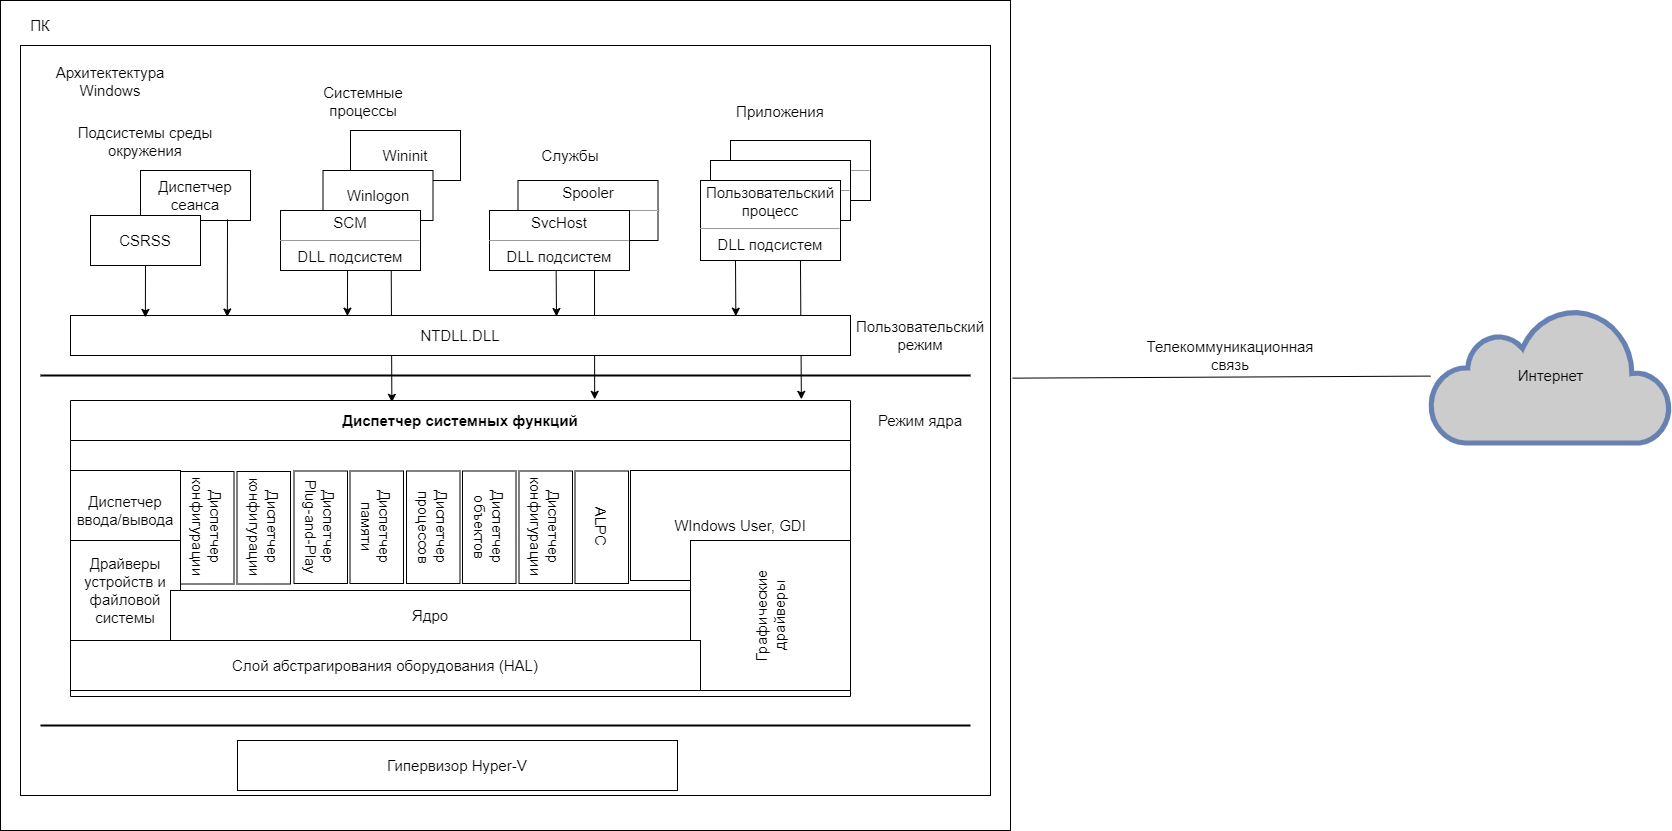

The diagram above was exported from draw.io. Its source (the exported page's mxGraphModel, read from the mxfile embedded in the PNG):
<mxGraphModel dx="993" dy="551" grid="1" gridSize="10" guides="1" tooltips="1" connect="1" arrows="1" fold="1" page="1" pageScale="1" pageWidth="827" pageHeight="1169" background="#ffffff" math="0" shadow="0">
  <root>
    <mxCell id="0" />
    <mxCell id="1" parent="0" />
    <mxCell id="su0eIdKDZi8clCrGWuha-1" value="" style="rounded=0;whiteSpace=wrap;html=1;" vertex="1" parent="1">
      <mxGeometry x="150" y="270" width="1010" height="830" as="geometry" />
    </mxCell>
    <mxCell id="su0eIdKDZi8clCrGWuha-3" value="&lt;font style=&quot;font-size: 15px;&quot;&gt;ПК&lt;/font&gt;" style="text;html=1;strokeColor=none;fillColor=none;align=center;verticalAlign=middle;whiteSpace=wrap;rounded=0;" vertex="1" parent="1">
      <mxGeometry x="160" y="280" width="60" height="30" as="geometry" />
    </mxCell>
    <mxCell id="su0eIdKDZi8clCrGWuha-4" value="" style="rounded=0;whiteSpace=wrap;html=1;" vertex="1" parent="1">
      <mxGeometry x="170" y="315" width="970" height="750" as="geometry" />
    </mxCell>
    <mxCell id="su0eIdKDZi8clCrGWuha-53" value="" style="endArrow=classic;html=1;rounded=0;exitX=0.714;exitY=1;exitDx=0;exitDy=0;exitPerimeter=0;entryX=0.937;entryY=-0.004;entryDx=0;entryDy=0;entryPerimeter=0;" edge="1" parent="1" source="su0eIdKDZi8clCrGWuha-35" target="su0eIdKDZi8clCrGWuha-13">
      <mxGeometry width="50" height="50" relative="1" as="geometry">
        <mxPoint x="940" y="580" as="sourcePoint" />
        <mxPoint x="990" y="530" as="targetPoint" />
      </mxGeometry>
    </mxCell>
    <mxCell id="su0eIdKDZi8clCrGWuha-51" value="" style="endArrow=classic;html=1;rounded=0;exitX=0.75;exitY=1;exitDx=0;exitDy=0;entryX=0.672;entryY=-0.004;entryDx=0;entryDy=0;entryPerimeter=0;" edge="1" parent="1" source="su0eIdKDZi8clCrGWuha-32" target="su0eIdKDZi8clCrGWuha-13">
      <mxGeometry width="50" height="50" relative="1" as="geometry">
        <mxPoint x="730" y="610" as="sourcePoint" />
        <mxPoint x="780" y="560" as="targetPoint" />
      </mxGeometry>
    </mxCell>
    <mxCell id="su0eIdKDZi8clCrGWuha-49" value="" style="endArrow=classic;html=1;rounded=0;exitX=0.791;exitY=1.006;exitDx=0;exitDy=0;exitPerimeter=0;entryX=0.412;entryY=0.006;entryDx=0;entryDy=0;entryPerimeter=0;" edge="1" parent="1" source="su0eIdKDZi8clCrGWuha-29" target="su0eIdKDZi8clCrGWuha-13">
      <mxGeometry width="50" height="50" relative="1" as="geometry">
        <mxPoint x="530" y="600" as="sourcePoint" />
        <mxPoint x="580" y="550" as="targetPoint" />
      </mxGeometry>
    </mxCell>
    <mxCell id="su0eIdKDZi8clCrGWuha-6" value="&lt;font style=&quot;font-size: 15px;&quot;&gt;NTDLL.DLL&lt;/font&gt;" style="html=1;whiteSpace=wrap;" vertex="1" parent="1">
      <mxGeometry x="220" y="585" width="780" height="40" as="geometry" />
    </mxCell>
    <mxCell id="su0eIdKDZi8clCrGWuha-7" value="&lt;font style=&quot;font-size: 15px;&quot;&gt;Диспетчер сеанса&lt;/font&gt;" style="html=1;whiteSpace=wrap;" vertex="1" parent="1">
      <mxGeometry x="290" y="440" width="110" height="50" as="geometry" />
    </mxCell>
    <mxCell id="su0eIdKDZi8clCrGWuha-8" value="&lt;font style=&quot;font-size: 15px;&quot;&gt;CSRSS&lt;/font&gt;" style="html=1;whiteSpace=wrap;" vertex="1" parent="1">
      <mxGeometry x="240" y="485" width="110" height="50" as="geometry" />
    </mxCell>
    <mxCell id="su0eIdKDZi8clCrGWuha-12" value="" style="line;strokeWidth=2;html=1;" vertex="1" parent="1">
      <mxGeometry x="190" y="640" width="930" height="10" as="geometry" />
    </mxCell>
    <mxCell id="su0eIdKDZi8clCrGWuha-13" value="&lt;font style=&quot;font-size: 15px;&quot;&gt;Диспетчер системных функций&lt;/font&gt;" style="swimlane;whiteSpace=wrap;html=1;startSize=40;" vertex="1" parent="1">
      <mxGeometry x="220" y="670" width="780" height="296" as="geometry">
        <mxRectangle x="370" y="700" width="140" height="30" as="alternateBounds" />
      </mxGeometry>
    </mxCell>
    <mxCell id="su0eIdKDZi8clCrGWuha-16" value="&lt;font style=&quot;font-size: 15px;&quot;&gt;Диспетчер ввода/вывода&lt;/font&gt;" style="html=1;whiteSpace=wrap;" vertex="1" parent="su0eIdKDZi8clCrGWuha-13">
      <mxGeometry y="70" width="110" height="80" as="geometry" />
    </mxCell>
    <mxCell id="su0eIdKDZi8clCrGWuha-17" value="&lt;font style=&quot;font-size: 15px;&quot;&gt;Драйверы устройств и файловой системы&lt;/font&gt;" style="html=1;whiteSpace=wrap;" vertex="1" parent="su0eIdKDZi8clCrGWuha-13">
      <mxGeometry y="140" width="110" height="100" as="geometry" />
    </mxCell>
    <mxCell id="su0eIdKDZi8clCrGWuha-18" value="&lt;font style=&quot;font-size: 15px;&quot;&gt;Ядро&lt;/font&gt;" style="html=1;whiteSpace=wrap;" vertex="1" parent="su0eIdKDZi8clCrGWuha-13">
      <mxGeometry x="100" y="190" width="520" height="50" as="geometry" />
    </mxCell>
    <mxCell id="su0eIdKDZi8clCrGWuha-19" value="&lt;font style=&quot;font-size: 15px;&quot;&gt;Диспетчер конфигурации&lt;/font&gt;" style="html=1;whiteSpace=wrap;rotation=90;" vertex="1" parent="su0eIdKDZi8clCrGWuha-13">
      <mxGeometry x="80.5" y="100.5" width="112.5" height="53.5" as="geometry" />
    </mxCell>
    <mxCell id="su0eIdKDZi8clCrGWuha-20" value="&lt;font style=&quot;font-size: 15px;&quot;&gt;Диспетчер конфигурации&lt;/font&gt;" style="html=1;whiteSpace=wrap;rotation=90;" vertex="1" parent="su0eIdKDZi8clCrGWuha-13">
      <mxGeometry x="137" y="100.5" width="112.5" height="53.5" as="geometry" />
    </mxCell>
    <mxCell id="su0eIdKDZi8clCrGWuha-41" value="&lt;font style=&quot;font-size: 15px;&quot;&gt;WIndows User, GDI&lt;/font&gt;" style="html=1;whiteSpace=wrap;" vertex="1" parent="su0eIdKDZi8clCrGWuha-13">
      <mxGeometry x="560" y="70" width="220" height="110" as="geometry" />
    </mxCell>
    <mxCell id="su0eIdKDZi8clCrGWuha-42" value="&lt;font style=&quot;font-size: 15px;&quot;&gt;Графические драйверы&lt;/font&gt;" style="html=1;whiteSpace=wrap;rotation=-90;" vertex="1" parent="su0eIdKDZi8clCrGWuha-13">
      <mxGeometry x="625" y="135" width="150" height="160" as="geometry" />
    </mxCell>
    <mxCell id="su0eIdKDZi8clCrGWuha-43" value="&lt;font style=&quot;font-size: 15px;&quot;&gt;Слой абстрагирования оборудования (HAL)&lt;/font&gt;" style="html=1;whiteSpace=wrap;" vertex="1" parent="su0eIdKDZi8clCrGWuha-13">
      <mxGeometry y="240" width="630" height="50" as="geometry" />
    </mxCell>
    <mxCell id="su0eIdKDZi8clCrGWuha-14" value="&lt;font style=&quot;font-size: 15px;&quot;&gt;Пользовательский режим&lt;/font&gt;" style="text;html=1;strokeColor=none;fillColor=none;align=center;verticalAlign=middle;whiteSpace=wrap;rounded=0;" vertex="1" parent="1">
      <mxGeometry x="1010" y="585" width="120" height="40" as="geometry" />
    </mxCell>
    <mxCell id="su0eIdKDZi8clCrGWuha-15" value="&lt;font style=&quot;font-size: 15px;&quot;&gt;Режим ядра&lt;/font&gt;" style="text;html=1;strokeColor=none;fillColor=none;align=center;verticalAlign=middle;whiteSpace=wrap;rounded=0;" vertex="1" parent="1">
      <mxGeometry x="1020" y="670" width="100" height="40" as="geometry" />
    </mxCell>
    <mxCell id="su0eIdKDZi8clCrGWuha-21" value="&lt;font style=&quot;font-size: 15px;&quot;&gt;Диспетчер Plug-and-Play&lt;br&gt;&lt;/font&gt;" style="html=1;whiteSpace=wrap;rotation=90;" vertex="1" parent="1">
      <mxGeometry x="414" y="770" width="112.5" height="53.5" as="geometry" />
    </mxCell>
    <mxCell id="su0eIdKDZi8clCrGWuha-22" value="&lt;font style=&quot;font-size: 15px;&quot;&gt;Диспетчер памяти&lt;/font&gt;" style="html=1;whiteSpace=wrap;rotation=90;" vertex="1" parent="1">
      <mxGeometry x="470" y="770" width="112.5" height="53.5" as="geometry" />
    </mxCell>
    <mxCell id="su0eIdKDZi8clCrGWuha-23" value="&lt;font style=&quot;font-size: 15px;&quot;&gt;Диспетчер процессов&lt;br&gt;&lt;/font&gt;" style="html=1;whiteSpace=wrap;rotation=90;" vertex="1" parent="1">
      <mxGeometry x="526.5" y="770" width="112.5" height="53.5" as="geometry" />
    </mxCell>
    <mxCell id="su0eIdKDZi8clCrGWuha-24" value="&lt;font style=&quot;font-size: 15px;&quot;&gt;Диспетчер объектов&lt;/font&gt;" style="html=1;whiteSpace=wrap;rotation=90;" vertex="1" parent="1">
      <mxGeometry x="582.5" y="770" width="112.5" height="53.5" as="geometry" />
    </mxCell>
    <mxCell id="su0eIdKDZi8clCrGWuha-25" value="&lt;font style=&quot;font-size: 15px;&quot;&gt;Диспетчер конфигурации&lt;/font&gt;" style="html=1;whiteSpace=wrap;rotation=90;" vertex="1" parent="1">
      <mxGeometry x="639" y="770" width="112.5" height="53.5" as="geometry" />
    </mxCell>
    <mxCell id="su0eIdKDZi8clCrGWuha-26" value="&lt;font style=&quot;font-size: 15px;&quot;&gt;ALPC&lt;/font&gt;" style="html=1;whiteSpace=wrap;rotation=90;" vertex="1" parent="1">
      <mxGeometry x="695" y="770" width="112.5" height="53.5" as="geometry" />
    </mxCell>
    <mxCell id="su0eIdKDZi8clCrGWuha-27" value="&lt;font style=&quot;font-size: 15px;&quot;&gt;Wininit&lt;/font&gt;" style="html=1;whiteSpace=wrap;" vertex="1" parent="1">
      <mxGeometry x="500" y="400" width="110" height="50" as="geometry" />
    </mxCell>
    <mxCell id="su0eIdKDZi8clCrGWuha-28" value="&lt;font style=&quot;font-size: 15px;&quot;&gt;Winlogon&lt;/font&gt;" style="html=1;whiteSpace=wrap;" vertex="1" parent="1">
      <mxGeometry x="472.5" y="440" width="110" height="50" as="geometry" />
    </mxCell>
    <mxCell id="su0eIdKDZi8clCrGWuha-29" value="&lt;p style=&quot;text-align: center; margin: 4px 0px 0px; font-size: 15px;&quot;&gt;&lt;font style=&quot;font-size: 15px;&quot;&gt;SCM&lt;/font&gt;&lt;/p&gt;&lt;hr style=&quot;font-size: 15px;&quot; size=&quot;1&quot;&gt;&lt;div style=&quot;text-align: center; height: 2px; font-size: 15px;&quot;&gt;&lt;font style=&quot;font-size: 15px;&quot;&gt;DLL подсистем&lt;/font&gt;&lt;/div&gt;" style="verticalAlign=top;align=left;overflow=fill;fontSize=12;fontFamily=Helvetica;html=1;whiteSpace=wrap;" vertex="1" parent="1">
      <mxGeometry x="430" y="480" width="140" height="60" as="geometry" />
    </mxCell>
    <mxCell id="su0eIdKDZi8clCrGWuha-31" value="&lt;p style=&quot;text-align: center; margin: 4px 0px 0px; font-size: 15px;&quot;&gt;Spooler&lt;/p&gt;&lt;hr style=&quot;font-size: 15px;&quot; size=&quot;1&quot;&gt;&lt;div style=&quot;text-align: center; height: 2px; font-size: 15px;&quot;&gt;&lt;br&gt;&lt;/div&gt;" style="verticalAlign=top;align=left;overflow=fill;fontSize=12;fontFamily=Helvetica;html=1;whiteSpace=wrap;" vertex="1" parent="1">
      <mxGeometry x="667.5" y="450" width="140" height="60" as="geometry" />
    </mxCell>
    <mxCell id="su0eIdKDZi8clCrGWuha-32" value="&lt;p style=&quot;text-align: center; margin: 4px 0px 0px; font-size: 15px;&quot;&gt;&lt;font style=&quot;font-size: 15px;&quot;&gt;SvcHost&lt;/font&gt;&lt;/p&gt;&lt;hr style=&quot;font-size: 15px;&quot; size=&quot;1&quot;&gt;&lt;div style=&quot;text-align: center; height: 2px; font-size: 15px;&quot;&gt;&lt;font style=&quot;font-size: 15px;&quot;&gt;DLL подсистем&lt;/font&gt;&lt;/div&gt;" style="verticalAlign=top;align=left;overflow=fill;fontSize=12;fontFamily=Helvetica;html=1;whiteSpace=wrap;" vertex="1" parent="1">
      <mxGeometry x="639" y="480" width="140" height="60" as="geometry" />
    </mxCell>
    <mxCell id="su0eIdKDZi8clCrGWuha-33" value="&lt;p style=&quot;text-align: center; margin: 4px 0px 0px; font-size: 15px;&quot;&gt;&lt;br&gt;&lt;/p&gt;&lt;hr style=&quot;font-size: 15px;&quot; size=&quot;1&quot;&gt;&lt;div style=&quot;text-align: center; height: 2px; font-size: 15px;&quot;&gt;&lt;br&gt;&lt;/div&gt;" style="verticalAlign=top;align=left;overflow=fill;fontSize=12;fontFamily=Helvetica;html=1;whiteSpace=wrap;" vertex="1" parent="1">
      <mxGeometry x="880" y="410" width="140" height="60" as="geometry" />
    </mxCell>
    <mxCell id="su0eIdKDZi8clCrGWuha-34" value="&lt;p style=&quot;text-align: center; margin: 4px 0px 0px; font-size: 15px;&quot;&gt;&lt;br&gt;&lt;/p&gt;&lt;hr style=&quot;font-size: 15px;&quot; size=&quot;1&quot;&gt;&lt;div style=&quot;text-align: center; height: 2px; font-size: 15px;&quot;&gt;&lt;br&gt;&lt;/div&gt;" style="verticalAlign=top;align=left;overflow=fill;fontSize=12;fontFamily=Helvetica;html=1;whiteSpace=wrap;" vertex="1" parent="1">
      <mxGeometry x="860" y="430" width="140" height="60" as="geometry" />
    </mxCell>
    <mxCell id="su0eIdKDZi8clCrGWuha-35" value="&lt;p style=&quot;text-align: center; margin: 4px 0px 0px; font-size: 15px;&quot;&gt;Пользовательский процесс&lt;/p&gt;&lt;hr style=&quot;font-size: 15px;&quot; size=&quot;1&quot;&gt;&lt;div style=&quot;text-align: center; height: 2px; font-size: 15px;&quot;&gt;&lt;font style=&quot;font-size: 15px;&quot;&gt;DLL подсистем&lt;/font&gt;&lt;/div&gt;" style="verticalAlign=top;align=left;overflow=fill;fontSize=12;fontFamily=Helvetica;html=1;whiteSpace=wrap;" vertex="1" parent="1">
      <mxGeometry x="850" y="450" width="140" height="80" as="geometry" />
    </mxCell>
    <mxCell id="su0eIdKDZi8clCrGWuha-36" value="&lt;font style=&quot;font-size: 15px;&quot;&gt;Подсистемы среды окружения&lt;/font&gt;" style="text;html=1;strokeColor=none;fillColor=none;align=center;verticalAlign=middle;whiteSpace=wrap;rounded=0;" vertex="1" parent="1">
      <mxGeometry x="225" y="381" width="140" height="59" as="geometry" />
    </mxCell>
    <mxCell id="su0eIdKDZi8clCrGWuha-37" value="&lt;span style=&quot;font-size: 15px;&quot;&gt;Системные процессы&lt;/span&gt;" style="text;html=1;strokeColor=none;fillColor=none;align=center;verticalAlign=middle;whiteSpace=wrap;rounded=0;" vertex="1" parent="1">
      <mxGeometry x="442.5" y="341" width="140" height="59" as="geometry" />
    </mxCell>
    <mxCell id="su0eIdKDZi8clCrGWuha-38" value="&lt;span style=&quot;font-size: 15px;&quot;&gt;Службы&lt;/span&gt;" style="text;html=1;strokeColor=none;fillColor=none;align=center;verticalAlign=middle;whiteSpace=wrap;rounded=0;" vertex="1" parent="1">
      <mxGeometry x="650" y="395.5" width="140" height="59" as="geometry" />
    </mxCell>
    <mxCell id="su0eIdKDZi8clCrGWuha-40" value="&lt;span style=&quot;font-size: 15px;&quot;&gt;Приложения&lt;/span&gt;" style="text;html=1;strokeColor=none;fillColor=none;align=center;verticalAlign=middle;whiteSpace=wrap;rounded=0;" vertex="1" parent="1">
      <mxGeometry x="860" y="351" width="140" height="59" as="geometry" />
    </mxCell>
    <mxCell id="su0eIdKDZi8clCrGWuha-44" value="" style="line;strokeWidth=2;html=1;" vertex="1" parent="1">
      <mxGeometry x="190" y="990" width="930" height="10" as="geometry" />
    </mxCell>
    <mxCell id="su0eIdKDZi8clCrGWuha-45" value="&lt;font style=&quot;font-size: 15px;&quot;&gt;Гипервизор Hyper-V&lt;/font&gt;" style="html=1;whiteSpace=wrap;" vertex="1" parent="1">
      <mxGeometry x="387" y="1010" width="440" height="50" as="geometry" />
    </mxCell>
    <mxCell id="su0eIdKDZi8clCrGWuha-46" value="" style="endArrow=classic;html=1;rounded=0;exitX=0.5;exitY=1;exitDx=0;exitDy=0;entryX=0.096;entryY=0.047;entryDx=0;entryDy=0;entryPerimeter=0;" edge="1" parent="1" source="su0eIdKDZi8clCrGWuha-8" target="su0eIdKDZi8clCrGWuha-6">
      <mxGeometry width="50" height="50" relative="1" as="geometry">
        <mxPoint x="300" y="530" as="sourcePoint" />
        <mxPoint x="295" y="580" as="targetPoint" />
      </mxGeometry>
    </mxCell>
    <mxCell id="su0eIdKDZi8clCrGWuha-47" value="" style="endArrow=classic;html=1;rounded=0;exitX=0.791;exitY=0.979;exitDx=0;exitDy=0;exitPerimeter=0;entryX=0.201;entryY=0.037;entryDx=0;entryDy=0;entryPerimeter=0;" edge="1" parent="1" source="su0eIdKDZi8clCrGWuha-7" target="su0eIdKDZi8clCrGWuha-6">
      <mxGeometry width="50" height="50" relative="1" as="geometry">
        <mxPoint x="370" y="570" as="sourcePoint" />
        <mxPoint x="420" y="520" as="targetPoint" />
      </mxGeometry>
    </mxCell>
    <mxCell id="su0eIdKDZi8clCrGWuha-48" value="" style="endArrow=classic;html=1;rounded=0;exitX=0.479;exitY=0.993;exitDx=0;exitDy=0;exitPerimeter=0;entryX=0.355;entryY=0.017;entryDx=0;entryDy=0;entryPerimeter=0;" edge="1" parent="1" source="su0eIdKDZi8clCrGWuha-29" target="su0eIdKDZi8clCrGWuha-6">
      <mxGeometry width="50" height="50" relative="1" as="geometry">
        <mxPoint x="470" y="590" as="sourcePoint" />
        <mxPoint x="520" y="540" as="targetPoint" />
      </mxGeometry>
    </mxCell>
    <mxCell id="su0eIdKDZi8clCrGWuha-50" value="" style="endArrow=classic;html=1;rounded=0;exitX=0.476;exitY=0.993;exitDx=0;exitDy=0;exitPerimeter=0;" edge="1" parent="1" source="su0eIdKDZi8clCrGWuha-32">
      <mxGeometry width="50" height="50" relative="1" as="geometry">
        <mxPoint x="680" y="590" as="sourcePoint" />
        <mxPoint x="706" y="586" as="targetPoint" />
      </mxGeometry>
    </mxCell>
    <mxCell id="su0eIdKDZi8clCrGWuha-52" value="" style="endArrow=classic;html=1;rounded=0;exitX=0.25;exitY=1;exitDx=0;exitDy=0;entryX=0.853;entryY=0.017;entryDx=0;entryDy=0;entryPerimeter=0;" edge="1" parent="1" source="su0eIdKDZi8clCrGWuha-35" target="su0eIdKDZi8clCrGWuha-6">
      <mxGeometry width="50" height="50" relative="1" as="geometry">
        <mxPoint x="900" y="590" as="sourcePoint" />
        <mxPoint x="950" y="540" as="targetPoint" />
      </mxGeometry>
    </mxCell>
    <mxCell id="su0eIdKDZi8clCrGWuha-5" value="&lt;font style=&quot;font-size: 15px;&quot;&gt;Архитектектура Windows&lt;/font&gt;" style="text;html=1;strokeColor=none;fillColor=none;align=center;verticalAlign=middle;whiteSpace=wrap;rounded=0;" vertex="1" parent="1">
      <mxGeometry x="180" y="330" width="160" height="41" as="geometry" />
    </mxCell>
    <mxCell id="su0eIdKDZi8clCrGWuha-54" value="&lt;font color=&quot;#000000&quot; style=&quot;font-size: 15px;&quot;&gt;Интернет&lt;/font&gt;" style="html=1;outlineConnect=0;fillColor=#CCCCCC;strokeColor=#6881B3;gradientColor=none;gradientDirection=north;strokeWidth=2;shape=mxgraph.networks.cloud;fontColor=#ffffff;" vertex="1" parent="1">
      <mxGeometry x="1580" y="577.5" width="240" height="135" as="geometry" />
    </mxCell>
    <mxCell id="su0eIdKDZi8clCrGWuha-55" value="" style="endArrow=none;html=1;rounded=0;exitX=1.002;exitY=0.455;exitDx=0;exitDy=0;exitPerimeter=0;" edge="1" parent="1" source="su0eIdKDZi8clCrGWuha-1" target="su0eIdKDZi8clCrGWuha-54">
      <mxGeometry width="50" height="50" relative="1" as="geometry">
        <mxPoint x="1310" y="710" as="sourcePoint" />
        <mxPoint x="1360" y="660" as="targetPoint" />
      </mxGeometry>
    </mxCell>
    <mxCell id="su0eIdKDZi8clCrGWuha-56" value="&lt;font style=&quot;font-size: 15px;&quot;&gt;Телекоммуникационная связь&lt;/font&gt;" style="text;html=1;strokeColor=none;fillColor=none;align=center;verticalAlign=middle;whiteSpace=wrap;rounded=0;" vertex="1" parent="1">
      <mxGeometry x="1300" y="610" width="160" height="30" as="geometry" />
    </mxCell>
  </root>
</mxGraphModel>